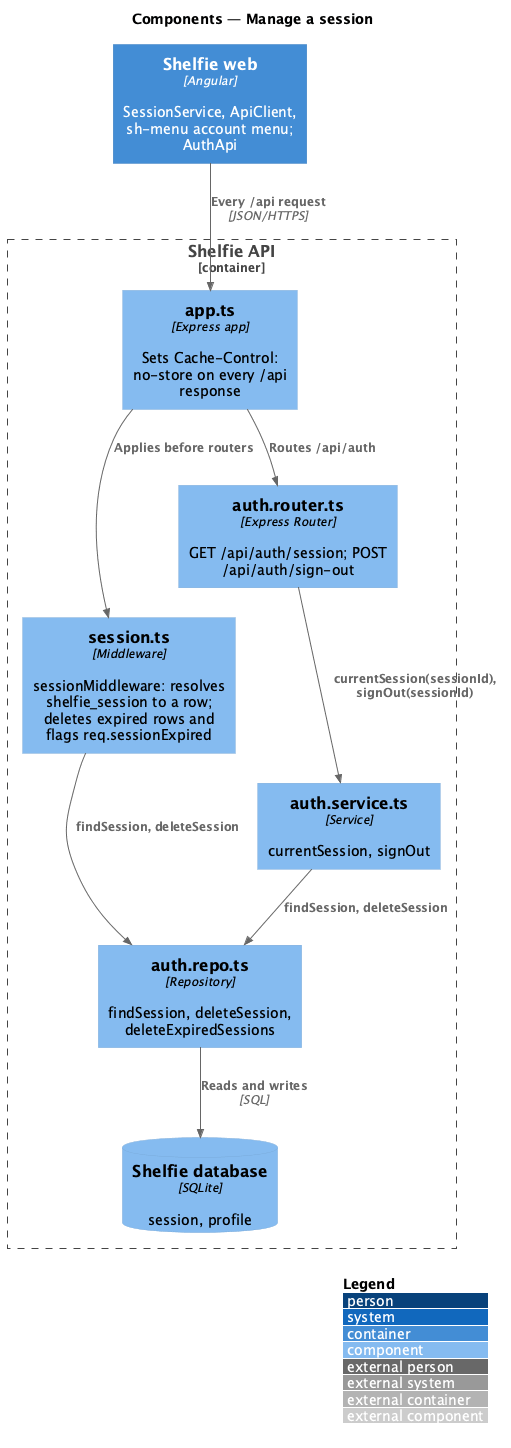

The diagram above was rendered by PlantUML. Its source (embedded in the PNG):
@startuml
!include <C4/C4_Component>
LAYOUT_WITH_LEGEND()
title Components — Manage a session

Container(web, "Shelfie web", "Angular", "SessionService, ApiClient, sh-menu account menu; AuthApi")
Container_Boundary(api, "Shelfie API") {
  Component(sessionMw, "session.ts", "Middleware", "sessionMiddleware: resolves shelfie_session to a row; deletes expired rows and flags req.sessionExpired")
  Component(router, "auth.router.ts", "Express Router", "GET /api/auth/session; POST /api/auth/sign-out")
  Component(app, "app.ts", "Express app", "Sets Cache-Control: no-store on every /api response")
  Component(service, "auth.service.ts", "Service", "currentSession, signOut")
  Component(repo, "auth.repo.ts", "Repository", "findSession, deleteSession, deleteExpiredSessions")
  ComponentDb(db, "Shelfie database", "SQLite", "session, profile")
}
Rel(web, app, "Every /api request", "JSON/HTTPS")
Rel(app, sessionMw, "Applies before routers")
Rel(sessionMw, repo, "findSession, deleteSession")
Rel(app, router, "Routes /api/auth")
Rel(router, service, "currentSession(sessionId), signOut(sessionId)")
Rel(service, repo, "findSession, deleteSession")
Rel(repo, db, "Reads and writes", "SQL")
@enduml